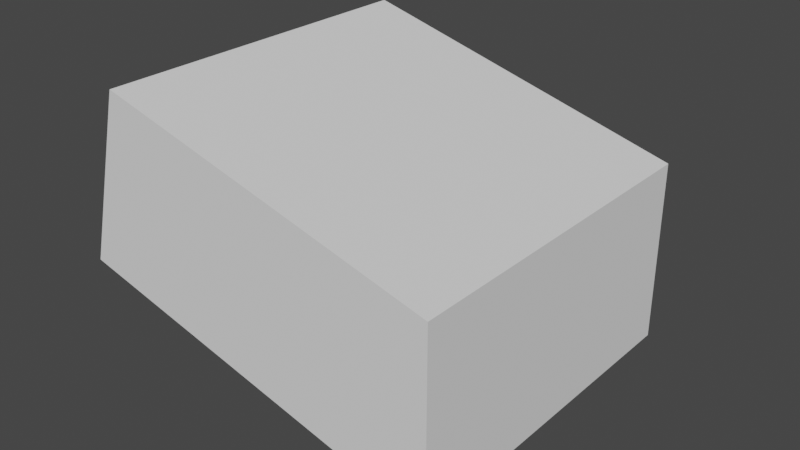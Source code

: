 # Source: Left_Right_Platforms.blend  (saved by Blender 2.82.7; exported with 4.5.12 LTS)
import bpy
from mathutils import Matrix  # noqa: F401  (used for matrix-valued properties, if any)

bpy.ops.wm.read_factory_settings(use_empty=True)
scene = bpy.context.scene
scene.name = 'Scene'

# ---- world
world_world = bpy.data.worlds.new('World'); scene.world = world_world
world_world.use_nodes = True; world_world.node_tree.nodes.clear()
_N = world_world.node_tree.nodes; _L = world_world.node_tree.links
n0 = _N.new('ShaderNodeOutputWorld'); n0.name = 'World Output'; n0.location = (300, 300)
n1 = _N.new('ShaderNodeBackground'); n1.name = 'Background'; n1.location = (10, 300)
n1.inputs[0].default_value = (0.05088, 0.05088, 0.05088, 1.0)
_L.new(n1.outputs[0], n0.inputs[0])
n0.is_active_output = True
world_world.color = (0.05088, 0.05088, 0.05088)
world_world.use_sun_shadow = False
world_world.sun_shadow_jitter_overblur = 0.0

# ---- meshes
me_plane_008 = bpy.data.meshes.new('Plane.008')
me_plane_008.from_pydata([(-1.0, -1.0, -0.05), (1.013, -1.0, -0.0483), (-1.0, 1.0, -0.05), (1.013, 1.0, -0.0483), (-1.0, -1.0, -1.05), (1.272, -1.0, -1.014), (-1.0, 1.0, -1.05), (1.272, 1.0, -1.014)], [], [(2, 3, 7, 6), (1, 0, 4, 5), (3, 1, 5, 7), (0, 2, 6, 4)])
_uv = me_plane_008.uv_layers.new(name='UVMap')
_uv.uv.foreach_set('vector', [0.0, 1.0, 1.0, 1.0, 1.0, 1.0, 0.0, 1.0, 1.0, 0.0, 0.0, 0.0, 0.0, 0.0, 1.0, 0.0, 1.0, 1.0, 1.0, 0.0, 1.0, 0.0, 1.0, 1.0, 0.0, 0.0, 0.0, 1.0, 0.0, 1.0, 0.0, 0.0])
me_plane_008.use_remesh_fix_poles = True
me_plane_008.use_remesh_preserve_attributes = False
me_plane_008.use_mirror_vertex_groups = False
me_plane_008.update()
me_plane_007 = bpy.data.meshes.new('Plane.007')
me_plane_007.from_pydata([(-1.0, -1.0, 0.0), (1.0, -1.0, 0.0), (-1.0, 1.0, 0.0), (1.0, 1.0, 0.0), (-1.0, -1.0, -0.05), (1.013, -1.0, -0.0483), (-1.0, 1.0, -0.05), (1.013, 1.0, -0.0483)], [], [(3, 1, 5, 7), (0, 2, 6, 4), (2, 3, 7, 6), (1, 0, 4, 5)])
_uv = me_plane_007.uv_layers.new(name='UVMap')
_uv.uv.foreach_set('vector', [1.0, 1.0, 1.0, 0.0, 1.0, 0.0, 1.0, 1.0, 0.0, 0.0, 0.0, 1.0, 0.0, 1.0, 0.0, 0.0, 0.0, 1.0, 1.0, 1.0, 1.0, 1.0, 0.0, 1.0, 1.0, 0.0, 0.0, 0.0, 0.0, 0.0, 1.0, 0.0])
me_plane_007.use_remesh_fix_poles = True
me_plane_007.use_remesh_preserve_attributes = False
me_plane_007.use_mirror_vertex_groups = False
me_plane_007.update()
me_plane_006 = bpy.data.meshes.new('Plane.006')
me_plane_006.from_pydata([(-0.9537, 0.9537, 0.0), (-0.9537, -0.9537, 0.0), (0.9537, -0.9537, 0.0), (0.9537, 0.9537, 0.0)], [], [(1, 2, 3, 0)])
_uv = me_plane_006.uv_layers.new(name='UVMap')
_uv.uv.foreach_set('vector', [0.02315, 0.02315, 0.9769, 0.02315, 0.9769, 0.9769, 0.02315, 0.9769])
me_plane_006.use_remesh_fix_poles = True
me_plane_006.use_remesh_preserve_attributes = False
me_plane_006.use_mirror_vertex_groups = False
me_plane_006.update()
me_plane_005 = bpy.data.meshes.new('Plane.005')
me_plane_005.from_pydata([(-1.0, -1.0, 0.0), (1.0, -1.0, 0.0), (-1.0, 1.0, 0.0), (1.0, 1.0, 0.0), (-0.9537, 0.9537, 0.0), (-0.9537, -0.9537, 0.0), (0.9537, -0.9537, 0.0), (0.9537, 0.9537, 0.0)], [], [(5, 4, 2, 0), (6, 5, 0, 1), (7, 6, 1, 3), (4, 7, 3, 2)])
_uv = me_plane_005.uv_layers.new(name='UVMap')
_uv.uv.foreach_set('vector', [0.02315, 0.02315, 0.02315, 0.9769, 0.0, 1.0, 0.0, 0.0, 0.9769, 0.02315, 0.02315, 0.02315, 0.0, 0.0, 1.0, 0.0, 0.9769, 0.9769, 0.9769, 0.02315, 1.0, 0.0, 1.0, 1.0, 0.02315, 0.9769, 0.9769, 0.9769, 1.0, 1.0, 0.0, 1.0])
me_plane_005.use_remesh_fix_poles = True
me_plane_005.use_remesh_preserve_attributes = False
me_plane_005.use_mirror_vertex_groups = False
me_plane_005.update()

# ---- objects
ob_sides_inner_001 = bpy.data.objects.new('Sides Inner.001', me_plane_008)
ob_sides_outer_001 = bpy.data.objects.new('Sides Outer.001', me_plane_007)
ob_top_inside_001 = bpy.data.objects.new('Top Inside.001', me_plane_006)
ob_top_outer_001 = bpy.data.objects.new('Top Outer.001', me_plane_005)

# ---- transforms, parenting, visibility, modifiers, constraints
ob_sides_inner_001.location = (-1.966, -1.118e-08, 0.2588)
ob_sides_inner_001.rotation_euler = (0.0, 0.2618, 0.0)
ob_sides_inner_001.lineart.crease_threshold = 0.0
ob_sides_outer_001.location = (-1.966, -1.118e-08, 0.2588)
ob_sides_outer_001.rotation_euler = (0.0, 0.2618, 0.0)
ob_sides_outer_001.lineart.crease_threshold = 0.0
ob_top_inside_001.location = (-1.966, -1.118e-08, 0.2588)
ob_top_inside_001.rotation_euler = (0.0, 0.2618, 0.0)
ob_top_inside_001.lineart.crease_threshold = 0.0
ob_top_outer_001.location = (-1.966, -1.118e-08, 0.2588)
ob_top_outer_001.rotation_euler = (0.0, 0.2618, 0.0)
ob_top_outer_001.lineart.crease_threshold = 0.0

# ---- collection membership
scene.collection.objects.link(ob_sides_inner_001)
scene.collection.objects.link(ob_sides_outer_001)
scene.collection.objects.link(ob_top_inside_001)
scene.collection.objects.link(ob_top_outer_001)

# ---- scene / render settings (as saved in the file)
scene.frame_start = 1; scene.frame_end = 250; scene.frame_set(1)
scene.render.engine = 'BLENDER_EEVEE_NEXT'
scene.cycles.use_denoising = False
scene.cycles.samples = 128
scene.cycles.sampling_pattern = 'TABULATED_SOBOL'
scene.cycles.use_adaptive_sampling = False
scene.cycles.use_light_tree = False
scene.view_settings.view_transform = 'Filmic'
bpy.context.view_layer.update()

# ---- added for rendering (the .blend has no active camera and no usable light): camera, sun
cam_auto = bpy.data.cameras.new('AutoCamera')
cam_auto.lens = 50.0
cam_auto.sensor_width = 36.0
cam_auto.clip_end = 1000.0
ob_auto_camera = bpy.data.objects.new('AutoCamera', cam_auto)
scene.collection.objects.link(ob_auto_camera)
ob_auto_camera.location = (1.30575, -3.93907, 2.34259)
ob_auto_camera.rotation_euler = (1.09748, -7.21219e-08, 0.694738)
scene.camera = ob_auto_camera
light_auto_sun = bpy.data.lights.new('AutoSun', 'SUN')
light_auto_sun.energy = 3.0
light_auto_sun.angle = 0.0523599
ob_auto_sun = bpy.data.objects.new('AutoSun', light_auto_sun)
scene.collection.objects.link(ob_auto_sun)
ob_auto_sun.rotation_euler = (0.872665, 0.174533, 0.523599)
bpy.context.view_layer.update()

